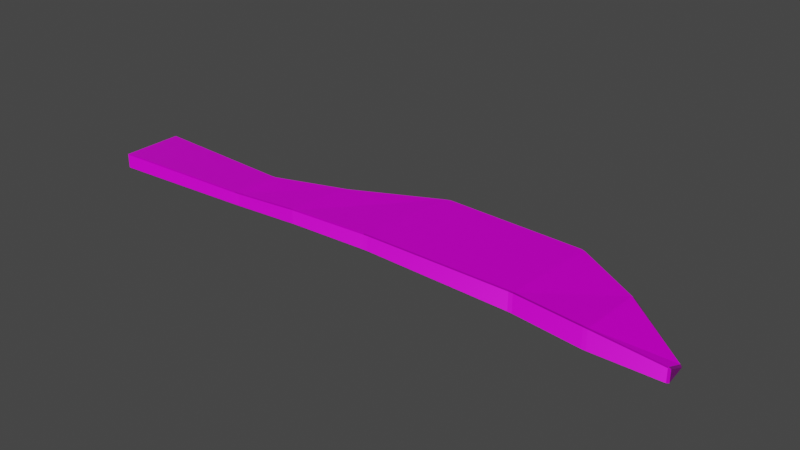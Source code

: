 # Source: primerahoja.blend  (saved by Blender 2.83.19; exported with 4.5.12 LTS)
import bpy
from mathutils import Matrix  # noqa: F401  (used for matrix-valued properties, if any)

bpy.ops.wm.read_factory_settings(use_empty=True)
scene = bpy.context.scene
scene.name = 'Scene'

# ---- collections
col_collection = bpy.data.collections.new('Collection'); scene.collection.children.link(col_collection)

# ---- images (referenced by path relative to the original .blend; pixels are not part of the script)
import os
ASSET_DIR = os.environ.get("B2B_ASSET_DIR", "")  # directory of the original .blend (textures are referenced by path, not embedded)
HERE = os.path.dirname(os.path.abspath(__file__))  # packed textures are extracted next to this script under _unpacked/

def load_image(name, relpath, width, height, colorspace="sRGB"):
    """Load a texture the original file referenced (path relative to the .blend, or extracted next to this script)."""
    p = next((c for c in (os.path.join(HERE, relpath), os.path.join(ASSET_DIR, relpath)) if relpath and os.path.exists(c)), "")
    if p:
        img = bpy.data.images.load(p, check_existing=True)
        img.name = name
    else:  # same state as the original file: an image datablock whose file is absent (Cycles renders it pink)
        img = bpy.data.images.new(name, width, height)
        img.source = "FILE"
        img.filepath = "//" + (relpath or name)
    img.colorspace_settings.name = colorspace
    return img
img_primerhoja_bloque_basecolor_png_001 = load_image('primerhoja_bloque_BaseColor.png.001', 'textura/primerhoja_bloque_BaseColor.png', 1024, 1024, 'sRGB')
img_primerhoja_bloque_height_png_001 = load_image('primerhoja_bloque_Height.png.001', 'textura/primerhoja_bloque_Height.png', 1024, 1024, 'sRGB')
img_primerhoja_bloque_metallic_png_001 = load_image('primerhoja_bloque_Metallic.png.001', 'textura/primerhoja_bloque_Metallic.png', 1024, 1024, 'sRGB')
img_primerhoja_bloque_normal_png_001 = load_image('primerhoja_bloque_Normal.png.001', 'textura/primerhoja_bloque_Normal.png', 1024, 1024, 'Non-Color')
img_primerhoja_bloque_roughness_png_001 = load_image('primerhoja_bloque_Roughness.png.001', 'textura/primerhoja_bloque_Roughness.png', 1024, 1024, 'sRGB')

# ---- materials (node trees are filled in below, after node groups)
mat_material_001 = bpy.data.materials.new('Material.001')
mat_material_001.use_transparent_shadow = False

# ---- material node trees
mat_material_001.use_nodes = True; mat_material_001.node_tree.nodes.clear()
_N = mat_material_001.node_tree.nodes; _L = mat_material_001.node_tree.links
n0 = _N.new('ShaderNodeOutputMaterial'); n0.name = 'Material Output'; n0.location = (722, 303)
n1 = _N.new('ShaderNodeBsdfPrincipled'); n1.name = 'Principled BSDF'; n1.location = (432, 303)
n1.distribution = 'GGX'
n1.subsurface_method = 'BURLEY'
n1.inputs[3].default_value = 1.45
n1.inputs[27].default_value = (0.0, 0.0, 0.0, 1.0)
n1.inputs[28].default_value = 1.0
n2 = _N.new('ShaderNodeTexImage'); n2.name = 'Image Texture'; n2.location = (-203, 316)
n2.image = img_primerhoja_bloque_basecolor_png_001
n3 = _N.new('ShaderNodeTexImage'); n3.name = 'Image Texture.001'; n3.location = (-504, 456)
n3.image = img_primerhoja_bloque_height_png_001
n4 = _N.new('ShaderNodeTexImage'); n4.name = 'Image Texture.002'; n4.location = (103, 509)
n4.image = img_primerhoja_bloque_metallic_png_001
n5 = _N.new('ShaderNodeNormalMap'); n5.name = 'Normal Map'; n5.location = (198, -6)
n6 = _N.new('ShaderNodeTexImage'); n6.name = 'Image Texture.003'; n6.location = (-82, -75)
n6.image = img_primerhoja_bloque_normal_png_001
n7 = _N.new('ShaderNodeTexImage'); n7.name = 'Image Texture.004'; n7.location = (-433, 30)
n7.image = img_primerhoja_bloque_roughness_png_001
_L.new(n1.outputs[0], n0.inputs[0])
_L.new(n2.outputs[0], n1.inputs[0])
_L.new(n3.outputs[0], n1.inputs[13])
_L.new(n4.outputs[0], n1.inputs[1])
_L.new(n6.outputs[0], n5.inputs[1])
_L.new(n5.outputs[0], n1.inputs[5])
_L.new(n7.outputs[0], n1.inputs[2])
n0.is_active_output = True

# ---- world
world_world = bpy.data.worlds.new('World'); scene.world = world_world
world_world.use_nodes = True; world_world.node_tree.nodes.clear()
_N = world_world.node_tree.nodes; _L = world_world.node_tree.links
n0 = _N.new('ShaderNodeOutputWorld'); n0.name = 'World Output'; n0.location = (300, 300)
n1 = _N.new('ShaderNodeBackground'); n1.name = 'Background'; n1.location = (10, 300)
n1.inputs[0].default_value = (0.05088, 0.05088, 0.05088, 1.0)
_L.new(n1.outputs[0], n0.inputs[0])
n0.is_active_output = True
world_world.color = (0.05088, 0.05088, 0.05088)
world_world.use_sun_shadow = False
world_world.sun_shadow_jitter_overblur = 0.0

# ---- meshes
me_cube_001 = bpy.data.meshes.new('Cube.001')
me_cube_001.from_pydata([(1.999, -0.6828, -0.8832), (1.995, -0.6935, -0.8645), (2.004, -0.704, -0.8796), (1.999, -0.6828, -0.8832), (2.004, -0.704, -0.8849), (1.994, -0.6948, -0.8993), (1.993, -0.9165, -0.7877), (2.004, -0.9073, -0.7939), (1.993, -0.906, -0.7809), (2.004, -0.9073, -0.9271), (1.993, -0.9165, -0.9313), (1.993, -0.9054, -0.9403), (-0.9888, -0.2983, -0.7815), (-1.0, -0.3086, -0.7814), (-0.9888, -0.3096, -0.7702), (-1.0, -0.3086, -0.9379), (-0.9888, -0.2983, -0.9386), (-0.9888, -0.3096, -0.9499), (-1.0, -0.9888, -0.7814), (-0.9888, -0.9988, -0.7806), (-0.9888, -0.9875, -0.7694), (-0.9888, -0.9875, -0.9488), (-0.9888, -0.9988, -0.9375), (-1.0, -0.9888, -0.9379), (1.28, 0.4716, -0.9316), (1.257, 0.4954, -0.9315), (1.257, 0.5066, -0.9196), (1.275, 0.4967, -0.9194), (0.5286, 0.5473, -0.9392), (0.5059, 0.5235, -0.9397), (0.511, 0.5502, -0.9281), (0.5286, 0.5585, -0.9278), (-0.2448, -0.3736, -0.9977), (-0.2448, -0.3624, -0.988), (-0.2256, -0.3555, -0.9875), (-0.2228, -0.3678, -0.9963), (1.28, -0.7428, -0.7716), (1.257, -0.7403, -0.7719), (1.257, -0.7515, -0.7822), (1.279, -0.7543, -0.7819), (0.5165, -0.747, -0.7706), (0.4941, -0.7484, -0.7708), (0.494, -0.7597, -0.7811), (0.5164, -0.7582, -0.7809), (-0.2448, -0.9087, -0.7668), (-0.2448, -0.92, -0.7769), (-0.2229, -0.9152, -0.7783), (-0.2225, -0.9032, -0.7682), (-0.2448, -0.92, -0.913), (-0.2448, -0.9088, -0.9258), (-0.2224, -0.9032, -0.9265), (-0.2229, -0.9152, -0.9136), (0.494, -0.7597, -0.946), (0.494, -0.7483, -0.9571), (0.5165, -0.747, -0.9578), (0.5164, -0.7582, -0.9467), (1.257, -0.7515, -0.9881), (1.257, -0.7402, -0.9988), (1.28, -0.7428, -0.9994), (1.279, -0.7543, -0.9888), (-0.2448, -0.3736, -0.775), (-0.2224, -0.368, -0.7758), (-0.2256, -0.3555, -0.7884), (-0.2448, -0.3624, -0.7874), (0.5059, 0.5235, -0.868), (0.5286, 0.5473, -0.8702), (0.5286, 0.5585, -0.8823), (0.511, 0.5502, -0.8815), (1.257, 0.4954, -0.8684), (1.28, 0.4716, -0.8675), (1.275, 0.4967, -0.8804), (1.257, 0.5066, -0.8805), (0.09185, -0.04028, -0.9414), (0.1063, -0.02319, -0.9401), (0.111, -0.03597, -0.9512), (0.08852, -0.05935, -0.9532), (0.08374, -0.8119, -0.788), (0.1055, -0.807, -0.7896), (0.1057, -0.7956, -0.7788), (0.08337, -0.8002, -0.777), (0.1057, -0.7956, -0.9539), (0.1055, -0.807, -0.9427), (0.08374, -0.8119, -0.9416), (0.08326, -0.8002, -0.9528), (0.1063, -0.02319, -0.8244), (0.09185, -0.04028, -0.8226), (0.08842, -0.05951, -0.8103), (0.111, -0.036, -0.813), (1.647, -0.8424, -0.9972), (1.647, -0.8537, -0.9869), (1.625, -0.8488, -0.9888), (1.625, -0.8371, -0.999), (1.642, -0.006163, -0.872), (1.63, 0.01283, -0.872), (1.625, 0.0002527, -0.8587), (1.647, -0.04004, -0.8583), (1.625, 0.0002014, -0.9262), (1.63, 0.01283, -0.9132), (1.642, -0.006163, -0.9126), (1.647, -0.04014, -0.9255), (1.625, -0.8488, -0.7723), (1.647, -0.8537, -0.7725), (1.648, -0.8424, -0.7626), (1.625, -0.8371, -0.7625)], [], [(17, 32, 49, 21), (24, 96, 91, 58), (60, 14, 20, 44), (10, 6, 101, 89), (1, 95, 102, 8), (4, 2, 7, 9), (23, 18, 13, 15), (74, 29, 53, 80), (27, 70, 93, 97), (48, 45, 19, 22), (34, 62, 85, 72), (73, 84, 67, 30), (68, 65, 40, 37), (90, 100, 39, 59), (56, 38, 43, 55), (52, 42, 77, 81), (82, 76, 46, 51), (86, 61, 47, 79), (64, 87, 78, 41), (94, 69, 36, 103), (35, 75, 83, 50), (99, 5, 11, 88), (16, 12, 63, 33), (28, 25, 57, 54), (31, 66, 71, 26), (0, 1, 2), (3, 4, 5), (6, 7, 8), (9, 10, 11), (12, 13, 14), (15, 16, 17), (18, 19, 20), (21, 22, 23), (24, 25, 26, 27), (28, 29, 30, 31), (32, 33, 34, 35), (36, 37, 38, 39), (40, 41, 42, 43), (44, 45, 46, 47), (48, 49, 50, 51), (52, 53, 54, 55), (56, 57, 58, 59), (60, 61, 62, 63), (64, 65, 66, 67), (68, 69, 70, 71), (72, 73, 74, 75), (76, 77, 78, 79), (80, 81, 82, 83), (84, 85, 86, 87), (88, 89, 90, 91), (92, 93, 94, 95), (96, 97, 98, 99), (100, 101, 102, 103), (17, 21, 23, 15), (32, 17, 16, 33), (2, 4, 3, 0), (22, 19, 18, 23), (6, 10, 9, 7), (12, 16, 15, 13), (44, 20, 19, 45), (1, 8, 7, 2), (88, 11, 10, 89), (20, 14, 13, 18), (95, 1, 0, 92), (11, 5, 4, 9), (96, 24, 27, 97), (25, 28, 31, 26), (75, 35, 34, 72), (103, 36, 39, 100), (37, 40, 43, 38), (79, 47, 46, 76), (21, 49, 48, 22), (80, 53, 52, 81), (54, 57, 56, 55), (14, 60, 63, 12), (87, 64, 67, 84), (65, 68, 71, 66), (62, 34, 33, 63), (66, 31, 30, 67), (70, 27, 26, 71), (35, 50, 49, 32), (28, 54, 53, 29), (24, 58, 57, 25), (38, 56, 59, 39), (42, 52, 55, 43), (45, 48, 51, 46), (68, 37, 36, 69), (64, 41, 40, 65), (60, 44, 47, 61), (29, 74, 73, 30), (41, 78, 77, 42), (50, 83, 82, 51), (61, 86, 85, 62), (86, 79, 78, 87), (76, 82, 81, 77), (74, 80, 83, 75), (84, 73, 72, 85), (58, 91, 90, 59), (69, 94, 93, 70), (5, 99, 98, 3), (8, 102, 101, 6), (94, 103, 102, 95), (100, 90, 89, 101), (92, 98, 97, 93), (99, 88, 91, 96), (98, 92, 0, 3)])
_uv = me_cube_001.uv_layers.new(name='UVMap')
_uv.uv.foreach_set('vector', [0.6514, 0.9678, 0.6742, 0.7274, 0.8227, 0.7303, 0.8397, 0.9729, 0.4494, 0.2249, 0.5826, 0.1162, 0.8154, 0.1237, 0.7869, 0.2352, 0.2551, 0.2457, 0.2325, 0.004535, 0.4203, 0.0, 0.4035, 0.242, 0.8562, 0.003662, 0.8961, 0.0038, 0.9, 0.1157, 0.8405, 0.1155, 0.357, 0.9725, 0.1738, 0.8637, 0.3979, 0.8568, 0.4175, 0.9689, 0.9715, 0.4493, 0.973, 0.4493, 0.9964, 0.5123, 0.9595, 0.5123, 0.9031, 0.7788, 0.9466, 0.7787, 0.9469, 0.9999, 0.9034, 1.0, 0.5827, 0.6086, 0.4299, 0.4759, 0.7831, 0.4897, 0.7936, 0.6161, 0.9602, 0.004837, 0.971, 0.004837, 0.9744, 0.1901, 0.9629, 0.1901, 0.8595, 0.7313, 0.8973, 0.7314, 0.8956, 0.974, 0.852, 0.9738, 0.9005, 0.2249, 0.9557, 0.2218, 0.9519, 0.359, 0.9189, 0.3609, 0.9195, 0.3675, 0.9516, 0.3656, 0.944, 0.5643, 0.931, 0.565, 0.02266, 0.7409, 0.003341, 0.5046, 0.3638, 0.4904, 0.3668, 0.7309, 0.8399, 0.1226, 0.9001, 0.1228, 0.8971, 0.2346, 0.8397, 0.2344, 0.8398, 0.2415, 0.897, 0.2417, 0.8968, 0.4827, 0.8507, 0.4825, 0.8509, 0.4898, 0.8967, 0.4899, 0.894, 0.6166, 0.8515, 0.6165, 0.8518, 0.6236, 0.8944, 0.6237, 0.8969, 0.7243, 0.8593, 0.7242, 0.1697, 0.3566, 0.2537, 0.2531, 0.4021, 0.2494, 0.3755, 0.3495, 0.009836, 0.4971, 0.1632, 0.3642, 0.3743, 0.3568, 0.364, 0.4831, 0.1625, 0.8569, 0.0294, 0.748, 0.3677, 0.7382, 0.3963, 0.8496, 0.6728, 0.7202, 0.5891, 0.6161, 0.7948, 0.6234, 0.8213, 0.723, 0.594, 0.1093, 0.778, 0.001253, 0.8366, 0.003779, 0.817, 0.1165, 0.9051, 0.007173, 0.9487, 0.004704, 0.9557, 0.2152, 0.9001, 0.2183, 0.4235, 0.4683, 0.4427, 0.232, 0.786, 0.2424, 0.7829, 0.4824, 0.9314, 0.5713, 0.944, 0.5706, 0.9531, 0.7781, 0.9422, 0.7787, 0.972, 0.4423, 0.9772, 0.4452, 0.973, 0.4493, 0.972, 0.4423, 0.9715, 0.4493, 0.9675, 0.4455, 0.4203, 0.969, 0.4177, 0.9727, 0.4175, 0.9689, 0.8372, 0.0, 0.8397, 0.003726, 0.8366, 0.003779, 0.9487, 0.004704, 0.9485, 0.0, 0.9517, 0.002995, 0.9051, 0.002459, 0.9051, 0.007173, 0.9019, 0.005811, 0.8954, 0.9775, 0.8956, 0.974, 0.8987, 0.9739, 0.8489, 0.9737, 0.852, 0.9738, 0.8519, 0.9774, 0.4494, 0.2249, 0.4427, 0.232, 0.4395, 0.2317, 0.4424, 0.226, 0.4235, 0.4683, 0.4299, 0.4759, 0.4225, 0.4739, 0.4203, 0.4681, 0.6742, 0.7274, 0.6711, 0.7272, 0.6693, 0.7209, 0.6728, 0.7202, 0.3677, 0.7382, 0.3668, 0.7309, 0.3697, 0.7311, 0.3707, 0.7382, 0.3638, 0.4904, 0.364, 0.4831, 0.3669, 0.4832, 0.3667, 0.4904, 0.4035, 0.242, 0.4064, 0.2422, 0.4052, 0.2493, 0.4021, 0.2494, 0.8595, 0.7313, 0.8559, 0.7312, 0.8557, 0.7239, 0.8593, 0.7242, 0.7862, 0.4896, 0.7831, 0.4897, 0.7829, 0.4824, 0.7859, 0.4823, 0.7891, 0.2423, 0.786, 0.2424, 0.7869, 0.2352, 0.79, 0.2352, 0.2551, 0.2457, 0.2537, 0.2531, 0.25, 0.2523, 0.2518, 0.246, 0.009836, 0.4971, 0.003341, 0.5046, 0.0, 0.505, 0.002219, 0.4991, 0.02266, 0.7409, 0.0294, 0.748, 0.02217, 0.7469, 0.01931, 0.7412, 0.5837, 0.6147, 0.5791, 0.6098, 0.5827, 0.6086, 0.5891, 0.6161, 0.8944, 0.6237, 0.894, 0.6166, 0.897, 0.6165, 0.8975, 0.6238, 0.7936, 0.6161, 0.7968, 0.616, 0.798, 0.6231, 0.7948, 0.6234, 0.1594, 0.3629, 0.1641, 0.3581, 0.1697, 0.3566, 0.1632, 0.3642, 0.817, 0.1165, 0.8201, 0.1164, 0.8186, 0.1235, 0.8154, 0.1237, 0.9744, 0.1971, 0.9744, 0.1901, 0.978, 0.1935, 0.9782, 0.2082, 0.9593, 0.1935, 0.9629, 0.1901, 0.9631, 0.1971, 0.9595, 0.2082, 0.3994, 0.8498, 0.4009, 0.8569, 0.3979, 0.8568, 0.3963, 0.8496, 0.9001, 0.9997, 0.9001, 0.7792, 0.9031, 0.7788, 0.9034, 1.0, 0.6742, 0.7274, 0.6514, 0.9678, 0.6482, 0.9675, 0.6711, 0.7272, 0.973, 0.4493, 0.9715, 0.4493, 0.972, 0.4423, 0.972, 0.4423, 0.852, 0.9738, 0.8956, 0.974, 0.8954, 0.9775, 0.8519, 0.9774, 0.8961, 0.0038, 0.8562, 0.003662, 0.8574, 0.0, 0.8944, 0.0001279, 0.9487, 0.004704, 0.9051, 0.007173, 0.9051, 0.002459, 0.9485, 0.0, 0.9001, 0.7313, 0.8987, 0.9739, 0.8956, 0.974, 0.8973, 0.7314, 0.9772, 0.4452, 1.0, 0.5108, 0.9964, 0.5123, 0.973, 0.4493, 0.817, 0.1165, 0.8366, 0.003779, 0.8397, 0.003726, 0.8201, 0.1164, 0.95, 0.7791, 0.95, 0.9996, 0.9469, 0.9999, 0.9466, 0.7787, 0.9782, 0.2082, 0.9772, 0.4452, 0.972, 0.4423, 0.9744, 0.1971, 0.9557, 0.5106, 0.9675, 0.4455, 0.9715, 0.4493, 0.9595, 0.5123, 0.9593, 0.1935, 0.9567, 0.01306, 0.9602, 0.004837, 0.9629, 0.1901, 0.4427, 0.232, 0.4235, 0.4683, 0.4203, 0.4681, 0.4395, 0.2317, 0.5891, 0.6161, 0.6728, 0.7202, 0.6693, 0.7209, 0.5837, 0.6147, 0.3963, 0.8496, 0.3677, 0.7382, 0.3707, 0.7382, 0.3994, 0.8498, 0.3668, 0.7309, 0.3638, 0.4904, 0.3667, 0.4904, 0.3697, 0.7311, 0.3755, 0.3495, 0.4021, 0.2494, 0.4052, 0.2493, 0.3785, 0.3497, 0.8489, 0.9737, 0.8559, 0.7312, 0.8595, 0.7313, 0.852, 0.9738, 0.7936, 0.6161, 0.7831, 0.4897, 0.7862, 0.4896, 0.7968, 0.616, 0.7829, 0.4824, 0.786, 0.2424, 0.7891, 0.2423, 0.7859, 0.4823, 0.2325, 0.004535, 0.2551, 0.2457, 0.2518, 0.246, 0.2291, 0.004793, 0.1632, 0.3642, 0.009836, 0.4971, 0.002219, 0.4991, 0.1594, 0.3629, 0.003341, 0.5046, 0.02266, 0.7409, 0.01931, 0.7412, 0.0, 0.505, 0.9557, 0.2218, 0.9005, 0.2249, 0.9001, 0.2183, 0.9557, 0.2152, 0.944, 0.5706, 0.9314, 0.5713, 0.931, 0.565, 0.944, 0.5643, 0.971, 0.004837, 0.9602, 0.004837, 0.96, 0.0, 0.9709, 1.454e-08, 0.6728, 0.7202, 0.8213, 0.723, 0.8227, 0.7303, 0.6742, 0.7274, 0.4235, 0.4683, 0.7829, 0.4824, 0.7831, 0.4897, 0.4299, 0.4759, 0.4494, 0.2249, 0.7869, 0.2352, 0.786, 0.2424, 0.4427, 0.232, 0.897, 0.2417, 0.8398, 0.2415, 0.8397, 0.2344, 0.8971, 0.2346, 0.8967, 0.4899, 0.8509, 0.4898, 0.8507, 0.4825, 0.8968, 0.4827, 0.8973, 0.7314, 0.8595, 0.7313, 0.8593, 0.7242, 0.8969, 0.7243, 0.02266, 0.7409, 0.3668, 0.7309, 0.3677, 0.7382, 0.0294, 0.748, 0.009836, 0.4971, 0.364, 0.4831, 0.3638, 0.4904, 0.003341, 0.5046, 0.2551, 0.2457, 0.4035, 0.242, 0.4021, 0.2494, 0.2537, 0.2531, 0.4299, 0.4759, 0.5827, 0.6086, 0.5791, 0.6098, 0.4225, 0.4739, 0.8996, 0.4899, 0.897, 0.6165, 0.894, 0.6166, 0.8967, 0.4899, 0.8557, 0.7239, 0.8487, 0.6237, 0.8518, 0.6236, 0.8593, 0.7242, 0.2537, 0.2531, 0.1697, 0.3566, 0.1641, 0.3581, 0.25, 0.2523, 0.1697, 0.3566, 0.3755, 0.3495, 0.3743, 0.3568, 0.1632, 0.3642, 0.8944, 0.6237, 0.8518, 0.6236, 0.8515, 0.6165, 0.894, 0.6166, 0.5827, 0.6086, 0.7936, 0.6161, 0.7948, 0.6234, 0.5891, 0.6161, 0.9516, 0.3656, 0.9195, 0.3675, 0.9189, 0.3609, 0.9519, 0.359, 0.7869, 0.2352, 0.8154, 0.1237, 0.8186, 0.1235, 0.79, 0.2352, 0.0294, 0.748, 0.1625, 0.8569, 0.1588, 0.8586, 0.02217, 0.7469, 0.9675, 0.4455, 0.9595, 0.2082, 0.9631, 0.1971, 0.972, 0.4423, 0.4175, 0.9689, 0.3979, 0.8568, 0.4009, 0.8569, 0.4203, 0.969, 0.1625, 0.8569, 0.3963, 0.8496, 0.3979, 0.8568, 0.1738, 0.8637, 0.9001, 0.1228, 0.8399, 0.1226, 0.8405, 0.1155, 0.9, 0.1157, 0.9744, 0.1971, 0.9631, 0.1971, 0.9629, 0.1901, 0.9744, 0.1901, 0.594, 0.1093, 0.817, 0.1165, 0.8154, 0.1237, 0.5826, 0.1162, 0.9631, 0.1971, 0.9744, 0.1971, 0.972, 0.4423, 0.972, 0.4423])
me_cube_001.materials.append(mat_material_001)
me_cube_001.use_remesh_preserve_volume = False
me_cube_001.use_remesh_preserve_attributes = False
me_cube_001.use_mirror_vertex_groups = False
me_cube_001.update()

# ---- objects
ob_cube = bpy.data.objects.new('Cube', me_cube_001)

# ---- transforms, parenting, visibility, modifiers, constraints
ob_cube.location = (0.0, 0.0, 1.391)
ob_cube.scale = (2.25, 1.0, 1.0)
ob_cube.lock_rotations_4d = False
ob_cube.empty_display_type = 'ARROWS'
ob_cube.lineart.crease_threshold = 0.0

# ---- collection membership
col_collection.objects.link(ob_cube)

# ---- scene / render settings (as saved in the file)
scene.frame_start = 1; scene.frame_end = 250; scene.frame_set(1)
scene.render.engine = 'BLENDER_EEVEE_NEXT'
scene.cycles.use_denoising = False
scene.cycles.samples = 128
scene.cycles.sampling_pattern = 'TABULATED_SOBOL'
scene.cycles.use_adaptive_sampling = False
scene.cycles.use_light_tree = False
scene.view_settings.view_transform = 'Filmic'
bpy.context.view_layer.update()

# ---- added for rendering (the .blend has no active camera and no usable light): camera, sun
cam_auto = bpy.data.cameras.new('AutoCamera')
cam_auto.lens = 50.0
cam_auto.sensor_width = 36.0
cam_auto.clip_end = 1000.0
ob_auto_camera = bpy.data.objects.new('AutoCamera', cam_auto)
scene.collection.objects.link(ob_auto_camera)
ob_auto_camera.location = (7.55164, -7.92643, 5.64733)
ob_auto_camera.rotation_euler = (1.09748, -7.21219e-08, 0.694738)
scene.camera = ob_auto_camera
light_auto_sun = bpy.data.lights.new('AutoSun', 'SUN')
light_auto_sun.energy = 3.0
light_auto_sun.angle = 0.0523599
ob_auto_sun = bpy.data.objects.new('AutoSun', light_auto_sun)
scene.collection.objects.link(ob_auto_sun)
ob_auto_sun.rotation_euler = (0.872665, 0.174533, 0.523599)
bpy.context.view_layer.update()
